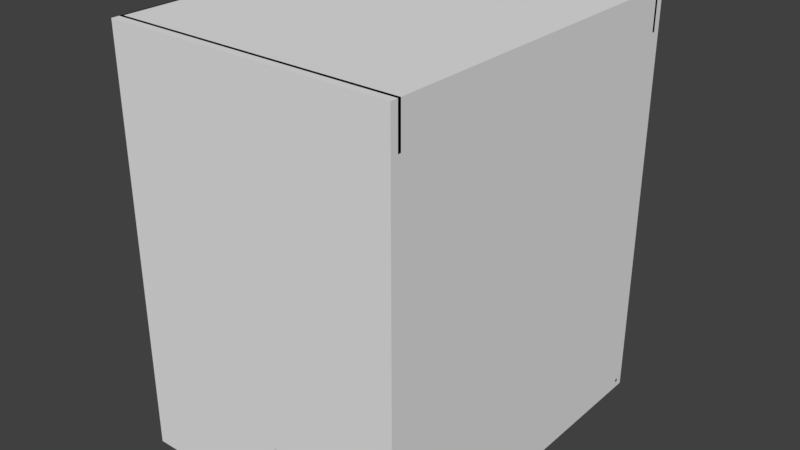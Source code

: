 # Source: Stanza_due.blend  (saved by Blender 2.79.0; exported with 4.5.12 LTS)
import bpy
from mathutils import Matrix  # noqa: F401  (used for matrix-valued properties, if any)

bpy.ops.wm.read_factory_settings(use_empty=True)
scene = bpy.context.scene
scene.name = 'Scene'

# ---- collections
col_collection_1 = bpy.data.collections.new('Collection 1'); scene.collection.children.link(col_collection_1)

# ---- world
world_world = bpy.data.worlds.new('World'); scene.world = world_world
world_world.color = (0.05088, 0.05088, 0.05088)
world_world.use_sun_shadow = False
world_world.sun_shadow_jitter_overblur = 0.0
world_world.cycles.sampling_method = 'MANUAL'

# ---- meshes
me_sphere = bpy.data.meshes.new('Sphere')
me_sphere.from_pydata([(0.0, 0.1951, 0.9808), (0.0, 0.3827, 0.9239), (0.0, 0.5556, 0.8315), (0.0, 0.7071, 0.7071), (0.0, 0.8315, 0.5556), (0.0, 0.9239, 0.3827), (0.0, 0.9808, 0.1951), (0.0, 1.0, 7.55e-08), (0.0, 0.9808, -0.1951), (0.0, 0.5556, -0.8315), (0.03806, 0.1913, 0.9808), (0.07466, 0.3753, 0.9239), (0.1084, 0.5449, 0.8315), (0.1379, 0.6935, 0.7071), (0.1622, 0.8155, 0.5556), (0.1802, 0.9061, 0.3827), (0.1913, 0.9619, 0.1951), (0.1951, 0.9808, 7.55e-08), (0.1913, 0.9619, -0.1951), (0.1802, 0.9061, -0.3827), (0.1622, 0.8155, -0.5556), (0.1379, 0.6935, -0.7071), (0.1084, 0.5449, -0.8315), (0.07466, 0.3753, -0.9239), (0.03806, 0.1913, -0.9808), (0.07466, 0.1802, 0.9808), (0.1464, 0.3536, 0.9239), (0.2126, 0.5133, 0.8315), (0.2706, 0.6533, 0.7071), (0.3182, 0.7682, 0.5556), (0.3536, 0.8536, 0.3827), (0.3753, 0.9061, 0.1951), (0.3827, 0.9239, 7.55e-08), (0.3753, 0.9061, -0.1951), (0.3536, 0.8536, -0.3827), (0.3182, 0.7682, -0.5556), (0.2706, 0.6533, -0.7071), (0.2126, 0.5133, -0.8315), (0.1464, 0.3536, -0.9239), (0.07466, 0.1802, -0.9808), (0.1084, 0.1622, 0.9808), (0.2126, 0.3182, 0.9239), (0.3087, 0.4619, 0.8315), (0.3928, 0.5879, 0.7071), (0.4619, 0.6913, 0.5556), (0.5133, 0.7682, 0.3827), (0.5449, 0.8155, 0.1951), (0.5556, 0.8315, 7.55e-08), (0.5449, 0.8155, -0.1951), (0.5133, 0.7682, -0.3827), (0.4619, 0.6913, -0.5556), (0.3928, 0.5879, -0.7071), (0.3087, 0.4619, -0.8315), (0.2126, 0.3182, -0.9239), (0.1084, 0.1622, -0.9808), (0.1379, 0.1379, 0.9808), (0.2706, 0.2706, 0.9239), (0.3928, 0.3928, 0.8315), (0.5, 0.5, 0.7071), (0.5879, 0.5879, 0.5556), (0.6533, 0.6533, 0.3827), (0.6935, 0.6935, 0.1951), (0.7071, 0.7071, 7.55e-08), (0.6935, 0.6935, -0.1951), (0.6533, 0.6533, -0.3827), (0.5879, 0.5879, -0.5556), (0.5, 0.5, -0.7071), (0.3928, 0.3928, -0.8315), (0.2706, 0.2706, -0.9239), (0.1379, 0.1379, -0.9808), (0.1622, 0.1084, 0.9808), (0.3182, 0.2126, 0.9239), (0.4619, 0.3087, 0.8315), (0.5879, 0.3928, 0.7071), (0.6913, 0.4619, 0.5556), (0.7682, 0.5133, 0.3827), (0.8155, 0.5449, 0.1951), (0.8315, 0.5556, 7.55e-08), (0.8155, 0.5449, -0.1951), (0.7682, 0.5133, -0.3827), (0.6913, 0.4619, -0.5556), (0.5879, 0.3928, -0.7071), (0.4619, 0.3087, -0.8315), (0.3182, 0.2126, -0.9239), (0.1622, 0.1084, -0.9808), (0.1802, 0.07466, 0.9808), (0.3536, 0.1464, 0.9239), (0.5133, 0.2126, 0.8315), (0.6533, 0.2706, 0.7071), (0.7682, 0.3182, 0.5556), (0.8536, 0.3536, 0.3827), (0.9061, 0.3753, 0.1951), (0.9239, 0.3827, 7.55e-08), (0.9061, 0.3753, -0.1951), (0.8536, 0.3536, -0.3827), (0.7682, 0.3182, -0.5556), (0.6533, 0.2706, -0.7071), (0.5133, 0.2126, -0.8315), (0.3536, 0.1464, -0.9239), (0.1802, 0.07466, -0.9808), (0.1913, 0.03806, 0.9808), (0.3753, 0.07466, 0.9239), (0.5449, 0.1084, 0.8315), (0.6935, 0.1379, 0.7071), (0.8155, 0.1622, 0.5556), (0.9061, 0.1802, 0.3827), (0.9619, 0.1913, 0.1951), (0.9808, 0.1951, 7.55e-08), (0.9619, 0.1913, -0.1951), (0.9061, 0.1802, -0.3827), (0.8155, 0.1622, -0.5556), (0.6935, 0.1379, -0.7071), (0.5449, 0.1084, -0.8315), (0.3753, 0.07466, -0.9239), (0.1913, 0.03806, -0.9808), (0.1951, -3.266e-07, 0.9808), (0.3827, -3.192e-07, 0.9239), (0.5556, -3.117e-07, 0.8315), (0.7071, -3.192e-07, 0.7071), (0.8315, -3.341e-07, 0.5556), (0.9239, -2.745e-07, 0.3827), (0.9808, -3.937e-07, 0.1951), (1.0, -3.788e-07, 7.55e-08), (0.9808, -3.937e-07, -0.1951), (0.9239, -2.298e-07, -0.3827), (0.8315, -3.341e-07, -0.5556), (0.7071, -3.192e-07, -0.7071), (0.5556, -3.415e-07, -0.8315), (0.3827, -3.043e-07, -0.9239), (0.1951, -3.08e-07, -0.9808), (0.1913, -0.03806, 0.9808), (0.3753, -0.07466, 0.9239), (0.5449, -0.1084, 0.8315), (0.6935, -0.138, 0.7071), (0.8155, -0.1622, 0.5556), (0.9061, -0.1802, 0.3827), (0.9619, -0.1913, 0.1951), (0.9808, -0.1951, 7.55e-08), (0.9619, -0.1913, -0.1951), (0.9061, -0.1802, -0.3827), (0.8155, -0.1622, -0.5556), (0.6935, -0.138, -0.7071), (0.5449, -0.1084, -0.8315), (0.3753, -0.07466, -0.9239), (0.1913, -0.03806, -0.9808), (0.1802, -0.07466, 0.9808), (0.3536, -0.1464, 0.9239), (0.5133, -0.2126, 0.8315), (0.6533, -0.2706, 0.7071), (0.7682, -0.3182, 0.5556), (0.8536, -0.3536, 0.3827), (0.9061, -0.3753, 0.1951), (0.9239, -0.3827, 7.55e-08), (0.9061, -0.3753, -0.1951), (0.8536, -0.3536, -0.3827), (0.7682, -0.3182, -0.5556), (0.6533, -0.2706, -0.7071), (0.5133, -0.2126, -0.8315), (0.3536, -0.1464, -0.9239), (0.1802, -0.07466, -0.9808), (0.1622, -0.1084, 0.9808), (0.3182, -0.2126, 0.9239), (0.4619, -0.3087, 0.8315), (0.5879, -0.3928, 0.7071), (0.6913, -0.4619, 0.5556), (0.7682, -0.5133, 0.3827), (0.8155, -0.5449, 0.1951), (0.8315, -0.5556, 7.55e-08), (0.8155, -0.5449, -0.1951), (0.7682, -0.5133, -0.3827), (0.6913, -0.4619, -0.5556), (0.5879, -0.3928, -0.7071), (0.4619, -0.3087, -0.8315), (0.3182, -0.2126, -0.9239), (0.1622, -0.1084, -0.9808), (0.1379, -0.138, 0.9808), (0.2706, -0.2706, 0.9239), (0.3928, -0.3928, 0.8315), (0.5, -0.5, 0.7071), (0.5879, -0.5879, 0.5556), (0.6533, -0.6533, 0.3827), (0.6935, -0.6935, 0.1951), (0.7071, -0.7071, 7.55e-08), (0.6935, -0.6935, -0.1951), (0.6533, -0.6533, -0.3827), (0.5879, -0.5879, -0.5556), (0.5, -0.5, -0.7071), (0.3928, -0.3928, -0.8315), (0.2706, -0.2706, -0.9239), (0.1379, -0.138, -0.9808), (0.1084, -0.1622, 0.9808), (0.2126, -0.3182, 0.9239), (0.3087, -0.4619, 0.8315), (0.3928, -0.5879, 0.7071), (0.4619, -0.6913, 0.5556), (0.5133, -0.7682, 0.3827), (0.5449, -0.8155, 0.1951), (0.5556, -0.8315, 7.55e-08), (0.5449, -0.8155, -0.1951), (0.5133, -0.7682, -0.3827), (0.4619, -0.6913, -0.5556), (0.3928, -0.5879, -0.7071), (0.3087, -0.4619, -0.8315), (0.2126, -0.3182, -0.9239), (0.1084, -0.1622, -0.9808), (0.0, -3.258e-07, -1.0), (0.07466, -0.1802, 0.9808), (0.1464, -0.3536, 0.9239), (0.2126, -0.5133, 0.8315), (0.2706, -0.6533, 0.7071), (0.3182, -0.7682, 0.5556), (0.3536, -0.8536, 0.3827), (0.3753, -0.9061, 0.1951), (0.3827, -0.9239, 7.55e-08), (0.3753, -0.9061, -0.1951), (0.3536, -0.8536, -0.3827), (0.3182, -0.7682, -0.5556), (0.2706, -0.6533, -0.7071), (0.2126, -0.5133, -0.8315), (0.1464, -0.3536, -0.9239), (0.07466, -0.1802, -0.9808), (0.03806, -0.1913, 0.9808), (0.07466, -0.3753, 0.9239), (0.1084, -0.5449, 0.8315), (0.1379, -0.6935, 0.7071), (0.1622, -0.8155, 0.5556), (0.1802, -0.9061, 0.3827), (0.1913, -0.9619, 0.1951), (0.1951, -0.9808, 7.55e-08), (0.1913, -0.9619, -0.1951), (0.1802, -0.9061, -0.3827), (0.1622, -0.8155, -0.5556), (0.1379, -0.6935, -0.7071), (0.1084, -0.5449, -0.8315), (0.07466, -0.3753, -0.9239), (0.03806, -0.1913, -0.9808), (-7.212e-09, -0.1951, 0.9808), (4.122e-08, -0.3827, 0.9239), (2.632e-08, -0.5556, 0.8315), (-2.584e-08, -0.7071, 0.7071), (-8.544e-08, -0.8315, 0.5556), (6.357e-08, -0.9239, 0.3827), (-8.544e-08, -0.9808, 0.1951), (-1.003e-07, -1.0, 7.55e-08), (-8.544e-08, -0.9808, -0.1951), (6.357e-08, -0.9239, -0.3827), (-8.544e-08, -0.8315, -0.5556), (-2.584e-08, -0.7071, -0.7071), (-1.094e-08, -0.5556, -0.8315), (3.964e-09, -0.3827, -0.9239), (3.964e-09, -0.1951, -0.9808), (-0.03806, -0.1913, 0.9808), (-0.07466, -0.3753, 0.9239), (-0.1084, -0.5449, 0.8315), (-0.1379, -0.6935, 0.7071), (-0.1622, -0.8155, 0.5556), (-0.1802, -0.9061, 0.3827), (-0.1913, -0.9619, 0.1951), (-0.1951, -0.9808, 7.55e-08), (-0.1913, -0.9619, -0.1951), (-0.1802, -0.9061, -0.3827), (-0.1622, -0.8155, -0.5556), (-0.1379, -0.6935, -0.7071), (-0.1084, -0.5449, -0.8315), (-0.07466, -0.3753, -0.9239), (-0.03806, -0.1913, -0.9808), (-0.07466, -0.1802, 0.9808), (-0.1464, -0.3536, 0.9239), (-0.2126, -0.5133, 0.8315), (-0.2706, -0.6533, 0.7071), (-0.3182, -0.7682, 0.5556), (-0.3536, -0.8536, 0.3827), (-0.3753, -0.9061, 0.1951), (-0.3827, -0.9239, 7.55e-08), (-0.3753, -0.9061, -0.1951), (-0.3536, -0.8536, -0.3827), (-0.3182, -0.7682, -0.5556), (-0.2706, -0.6533, -0.7071), (-0.2126, -0.5133, -0.8315), (-0.1464, -0.3536, -0.9239), (-0.07466, -0.1802, -0.9808), (-0.1084, -0.1622, 0.9808), (-0.2126, -0.3182, 0.9239), (-0.3087, -0.4619, 0.8315), (-0.3928, -0.5879, 0.7071), (-0.4619, -0.6913, 0.5556), (-0.5133, -0.7682, 0.3827), (-0.5449, -0.8155, 0.1951), (-0.5556, -0.8315, 7.55e-08), (-0.5449, -0.8155, -0.1951), (-0.5133, -0.7682, -0.3827), (-0.4619, -0.6913, -0.5556), (-0.3928, -0.5879, -0.7071), (-0.3087, -0.4619, -0.8315), (-0.2126, -0.3182, -0.9239), (-0.1084, -0.1622, -0.9808), (-2.304e-07, -5.562e-07, 1.0), (-0.1379, -0.138, 0.9808), (-0.2706, -0.2706, 0.9239), (-0.3928, -0.3928, 0.8315), (-0.5, -0.5, 0.7071), (-0.5879, -0.5879, 0.5556), (-0.6533, -0.6533, 0.3827), (-0.6935, -0.6935, 0.1951), (-0.7071, -0.7071, 7.55e-08), (-0.6935, -0.6935, -0.1951), (-0.6533, -0.6533, -0.3827), (-0.5879, -0.5879, -0.5556), (-0.5, -0.5, -0.7071), (-0.3928, -0.3928, -0.8315), (-0.2706, -0.2706, -0.9239), (-0.1379, -0.1379, -0.9808), (-0.1622, -0.1084, 0.9808), (-0.3182, -0.2126, 0.9239), (-0.4619, -0.3087, 0.8315), (-0.5879, -0.3928, 0.7071), (-0.6913, -0.4619, 0.5556), (-0.7682, -0.5133, 0.3827), (-0.8155, -0.5449, 0.1951), (-0.8315, -0.5556, 7.55e-08), (-0.8155, -0.5449, -0.1951), (-0.7682, -0.5133, -0.3827), (-0.6913, -0.4619, -0.5556), (-0.5879, -0.3928, -0.7071), (-0.4619, -0.3087, -0.8315), (-0.3182, -0.2126, -0.9239), (-0.1622, -0.1084, -0.9808), (-0.1802, -0.07466, 0.9808), (-0.3536, -0.1464, 0.9239), (-0.5133, -0.2126, 0.8315), (-0.6533, -0.2706, 0.7071), (-0.7682, -0.3182, 0.5556), (-0.8536, -0.3536, 0.3827), (-0.9061, -0.3753, 0.1951), (-0.9239, -0.3827, 7.55e-08), (-0.9061, -0.3753, -0.1951), (-0.8536, -0.3536, -0.3827), (-0.7682, -0.3182, -0.5556), (-0.6533, -0.2706, -0.7071), (-0.5133, -0.2126, -0.8315), (-0.3536, -0.1464, -0.9239), (-0.1802, -0.07466, -0.9808), (-0.1913, -0.03806, 0.9808), (-0.3753, -0.07466, 0.9239), (-0.5449, -0.1084, 0.8315), (-0.6935, -0.1379, 0.7071), (-0.8155, -0.1622, 0.5556), (-0.9061, -0.1802, 0.3827), (-0.9619, -0.1913, 0.1951), (-0.9808, -0.1951, 7.55e-08), (-0.9619, -0.1913, -0.1951), (-0.9061, -0.1802, -0.3827), (-0.8155, -0.1622, -0.5556), (-0.6935, -0.1379, -0.7071), (-0.5449, -0.1084, -0.8315), (-0.3753, -0.07466, -0.9239), (-0.1913, -0.03806, -0.9808), (-0.1951, -3.117e-07, 0.9808), (-0.3827, -2.819e-07, 0.9239), (-0.5556, -2.819e-07, 0.8315), (-0.7071, -1.851e-07, 0.7071), (-0.8315, -1.404e-07, 0.5556), (-0.9239, -3.192e-07, 0.3827), (-0.9808, -9.567e-08, 0.1951), (-1.0, -1.404e-07, 7.55e-08), (-0.9808, -9.567e-08, -0.1951), (-0.9239, -3.192e-07, -0.3827), (-0.8315, -1.404e-07, -0.5556), (-0.7071, -1.851e-07, -0.7071), (-0.5556, -2.596e-07, -0.8315), (-0.3827, -2.521e-07, -0.9239), (-0.1951, -3.155e-07, -0.9808), (-0.1913, 0.03806, 0.9808), (-0.3753, 0.07466, 0.9239), (-0.5449, 0.1084, 0.8315), (-0.6935, 0.1379, 0.7071), (-0.8155, 0.1622, 0.5556), (-0.9061, 0.1802, 0.3827), (-0.9619, 0.1913, 0.1951), (-0.9808, 0.1951, 7.55e-08), (-0.9619, 0.1913, -0.1951), (-0.9061, 0.1802, -0.3827), (-0.8155, 0.1622, -0.5556), (-0.6935, 0.1379, -0.7071), (-0.5449, 0.1084, -0.8315), (-0.3753, 0.07466, -0.9239), (-0.1913, 0.03806, -0.9808), (-0.1802, 0.07466, 0.9808), (-0.3536, 0.1464, 0.9239), (-0.5133, 0.2126, 0.8315), (-0.6533, 0.2706, 0.7071), (-0.7682, 0.3182, 0.5556), (-0.8536, 0.3536, 0.3827), (-0.9061, 0.3753, 0.1951), (-0.9239, 0.3827, 7.55e-08), (-0.9061, 0.3753, -0.1951), (-0.8536, 0.3536, -0.3827), (-0.7682, 0.3182, -0.5556), (-0.6533, 0.2706, -0.7071), (-0.5133, 0.2126, -0.8315), (-0.3536, 0.1464, -0.9239), (-0.1802, 0.07466, -0.9808), (-0.1622, 0.1084, 0.9808), (-0.3182, 0.2126, 0.9239), (-0.4619, 0.3087, 0.8315), (-0.5879, 0.3928, 0.7071), (-0.6913, 0.4619, 0.5556), (-0.7682, 0.5133, 0.3827), (-0.8155, 0.5449, 0.1951), (-0.8315, 0.5556, 7.55e-08), (-0.8155, 0.5449, -0.1951), (-0.7682, 0.5133, -0.3827), (-0.6913, 0.4619, -0.5556), (-0.5879, 0.3928, -0.7071), (-0.4619, 0.3087, -0.8315), (-0.3182, 0.2126, -0.9239), (-0.1622, 0.1084, -0.9808), (-0.1379, 0.1379, 0.9808), (-0.2706, 0.2706, 0.9239), (-0.3928, 0.3928, 0.8315), (-0.5, 0.5, 0.7071), (-0.5879, 0.5879, 0.5556), (-0.6533, 0.6533, 0.3827), (-0.6935, 0.6935, 0.1951), (-0.7071, 0.7071, 7.55e-08), (-0.6935, 0.6935, -0.1951), (-0.6533, 0.6533, -0.3827), (-0.5879, 0.5879, -0.5556), (-0.5, 0.5, -0.7071), (-0.3928, 0.3928, -0.8315), (-0.2706, 0.2706, -0.9239), (-0.1379, 0.1379, -0.9808), (-0.1084, 0.1622, 0.9808), (-0.2126, 0.3182, 0.9239), (-0.3087, 0.4619, 0.8315), (-0.3928, 0.5879, 0.7071), (-0.4619, 0.6913, 0.5556), (-0.5133, 0.7682, 0.3827), (-0.5449, 0.8155, 0.1951), (-0.5556, 0.8315, 7.55e-08), (-0.5449, 0.8155, -0.1951), (-0.5133, 0.7682, -0.3827), (-0.4619, 0.6913, -0.5556), (-0.3928, 0.5879, -0.7071), (-0.3087, 0.4619, -0.8315), (-0.2126, 0.3182, -0.9239), (-0.1084, 0.1622, -0.9808), (-0.07466, 0.1802, 0.9808), (-0.1464, 0.3536, 0.9239), (-0.2126, 0.5133, 0.8315), (-0.2706, 0.6533, 0.7071), (-0.3182, 0.7682, 0.5556), (-0.3536, 0.8536, 0.3827), (-0.3753, 0.9061, 0.1951), (-0.3827, 0.9239, 7.55e-08), (-0.3753, 0.9061, -0.1951), (-0.3536, 0.8536, -0.3827), (-0.3182, 0.7682, -0.5556), (-0.2706, 0.6533, -0.7071), (-0.2126, 0.5133, -0.8315), (-0.1464, 0.3536, -0.9239), (-0.07466, 0.1802, -0.9808), (-0.03806, 0.1913, 0.9808), (-0.07466, 0.3753, 0.9239), (-0.1084, 0.5449, 0.8315), (-0.1379, 0.6935, 0.7071), (-0.1622, 0.8155, 0.5556), (-0.1802, 0.9061, 0.3827), (-0.1913, 0.9619, 0.1951), (-0.1951, 0.9808, 7.55e-08), (-0.1913, 0.9619, -0.1951), (-0.1802, 0.9061, -0.3827), (-0.1622, 0.8155, -0.5556), (-0.1379, 0.6935, -0.7071), (-0.1084, 0.5449, -0.8315), (-0.07466, 0.3753, -0.9239), (-0.03806, 0.1913, -0.9808), (6.357e-08, 0.9239, -0.3827), (2.722e-07, 0.8315, -0.5556), (1.53e-07, 0.7071, -0.7071), (7.847e-08, 0.3827, -0.9239), (1.514e-08, 0.1951, -0.9808)], [], [(1, 0, 10, 11), (477, 8, 18, 19), (2, 1, 11, 12), (478, 477, 19, 20), (3, 2, 12, 13), (479, 478, 20, 21), (4, 3, 13, 14), (9, 479, 21, 22), (5, 4, 14, 15), (480, 9, 22, 23), (6, 5, 15, 16), (481, 480, 23, 24), (7, 6, 16, 17), (0, 296, 10), (205, 481, 24), (8, 7, 17, 18), (17, 16, 31, 32), (10, 296, 25), (205, 24, 39), (18, 17, 32, 33), (11, 10, 25, 26), (19, 18, 33, 34), (12, 11, 26, 27), (20, 19, 34, 35), (13, 12, 27, 28), (21, 20, 35, 36), (14, 13, 28, 29), (22, 21, 36, 37), (15, 14, 29, 30), (23, 22, 37, 38), (16, 15, 30, 31), (24, 23, 38, 39), (36, 35, 50, 51), (29, 28, 43, 44), (37, 36, 51, 52), (30, 29, 44, 45), (38, 37, 52, 53), (31, 30, 45, 46), (39, 38, 53, 54), (32, 31, 46, 47), (25, 296, 40), (205, 39, 54), (33, 32, 47, 48), (26, 25, 40, 41), (34, 33, 48, 49), (27, 26, 41, 42), (35, 34, 49, 50), (28, 27, 42, 43), (205, 54, 69), (48, 47, 62, 63), (41, 40, 55, 56), (49, 48, 63, 64), (42, 41, 56, 57), (50, 49, 64, 65), (43, 42, 57, 58), (51, 50, 65, 66), (44, 43, 58, 59), (52, 51, 66, 67), (45, 44, 59, 60), (53, 52, 67, 68), (46, 45, 60, 61), (54, 53, 68, 69), (47, 46, 61, 62), (40, 296, 55), (67, 66, 81, 82), (60, 59, 74, 75), (68, 67, 82, 83), (61, 60, 75, 76), (69, 68, 83, 84), (62, 61, 76, 77), (55, 296, 70), (205, 69, 84), (63, 62, 77, 78), (56, 55, 70, 71), (64, 63, 78, 79), (57, 56, 71, 72), (65, 64, 79, 80), (58, 57, 72, 73), (66, 65, 80, 81), (59, 58, 73, 74), (71, 70, 85, 86), (79, 78, 93, 94), (72, 71, 86, 87), (80, 79, 94, 95), (73, 72, 87, 88), (81, 80, 95, 96), (74, 73, 88, 89), (82, 81, 96, 97), (75, 74, 89, 90), (83, 82, 97, 98), (76, 75, 90, 91), (84, 83, 98, 99), (77, 76, 91, 92), (70, 296, 85), (205, 84, 99), (78, 77, 92, 93), (90, 89, 104, 105), (98, 97, 112, 113), (91, 90, 105, 106), (99, 98, 113, 114), (92, 91, 106, 107), (85, 296, 100), (205, 99, 114), (93, 92, 107, 108), (86, 85, 100, 101), (94, 93, 108, 109), (87, 86, 101, 102), (95, 94, 109, 110), (88, 87, 102, 103), (96, 95, 110, 111), (89, 88, 103, 104), (97, 96, 111, 112), (109, 108, 123, 124), (102, 101, 116, 117), (110, 109, 124, 125), (103, 102, 117, 118), (111, 110, 125, 126), (104, 103, 118, 119), (112, 111, 126, 127), (105, 104, 119, 120), (113, 112, 127, 128), (106, 105, 120, 121), (114, 113, 128, 129), (107, 106, 121, 122), (100, 296, 115), (205, 114, 129), (108, 107, 122, 123), (101, 100, 115, 116), (128, 127, 142, 143), (121, 120, 135, 136), (129, 128, 143, 144), (122, 121, 136, 137), (115, 296, 130), (205, 129, 144), (123, 122, 137, 138), (116, 115, 130, 131), (124, 123, 138, 139), (117, 116, 131, 132), (125, 124, 139, 140), (118, 117, 132, 133), (126, 125, 140, 141), (119, 118, 133, 134), (127, 126, 141, 142), (120, 119, 134, 135), (132, 131, 146, 147), (140, 139, 154, 155), (133, 132, 147, 148), (141, 140, 155, 156), (134, 133, 148, 149), (142, 141, 156, 157), (135, 134, 149, 150), (143, 142, 157, 158), (136, 135, 150, 151), (144, 143, 158, 159), (137, 136, 151, 152), (130, 296, 145), (205, 144, 159), (138, 137, 152, 153), (131, 130, 145, 146), (139, 138, 153, 154), (151, 150, 165, 166), (159, 158, 173, 174), (152, 151, 166, 167), (145, 296, 160), (205, 159, 174), (153, 152, 167, 168), (146, 145, 160, 161), (154, 153, 168, 169), (147, 146, 161, 162), (155, 154, 169, 170), (148, 147, 162, 163), (156, 155, 170, 171), (149, 148, 163, 164), (157, 156, 171, 172), (150, 149, 164, 165), (158, 157, 172, 173), (170, 169, 184, 185), (163, 162, 177, 178), (171, 170, 185, 186), (164, 163, 178, 179), (172, 171, 186, 187), (165, 164, 179, 180), (173, 172, 187, 188), (166, 165, 180, 181), (174, 173, 188, 189), (167, 166, 181, 182), (160, 296, 175), (205, 174, 189), (168, 167, 182, 183), (161, 160, 175, 176), (169, 168, 183, 184), (162, 161, 176, 177), (189, 188, 203, 204), (182, 181, 196, 197), (175, 296, 190), (205, 189, 204), (183, 182, 197, 198), (176, 175, 190, 191), (184, 183, 198, 199), (177, 176, 191, 192), (185, 184, 199, 200), (178, 177, 192, 193), (186, 185, 200, 201), (179, 178, 193, 194), (187, 186, 201, 202), (180, 179, 194, 195), (188, 187, 202, 203), (181, 180, 195, 196), (201, 200, 216, 217), (194, 193, 209, 210), (202, 201, 217, 218), (195, 194, 210, 211), (203, 202, 218, 219), (196, 195, 211, 212), (204, 203, 219, 220), (197, 196, 212, 213), (190, 296, 206), (205, 204, 220), (198, 197, 213, 214), (191, 190, 206, 207), (199, 198, 214, 215), (192, 191, 207, 208), (200, 199, 215, 216), (193, 192, 208, 209), (206, 296, 221), (205, 220, 235), (214, 213, 228, 229), (207, 206, 221, 222), (215, 214, 229, 230), (208, 207, 222, 223), (216, 215, 230, 231), (209, 208, 223, 224), (217, 216, 231, 232), (210, 209, 224, 225), (218, 217, 232, 233), (211, 210, 225, 226), (219, 218, 233, 234), (212, 211, 226, 227), (220, 219, 234, 235), (213, 212, 227, 228), (225, 224, 239, 240), (233, 232, 247, 248), (226, 225, 240, 241), (234, 233, 248, 249), (227, 226, 241, 242), (235, 234, 249, 250), (228, 227, 242, 243), (221, 296, 236), (205, 235, 250), (229, 228, 243, 244), (222, 221, 236, 237), (230, 229, 244, 245), (223, 222, 237, 238), (231, 230, 245, 246), (224, 223, 238, 239), (232, 231, 246, 247), (244, 243, 258, 259), (237, 236, 251, 252), (245, 244, 259, 260), (238, 237, 252, 253), (246, 245, 260, 261), (239, 238, 253, 254), (247, 246, 261, 262), (240, 239, 254, 255), (248, 247, 262, 263), (241, 240, 255, 256), (249, 248, 263, 264), (242, 241, 256, 257), (250, 249, 264, 265), (243, 242, 257, 258), (236, 296, 251), (205, 250, 265), (263, 262, 277, 278), (256, 255, 270, 271), (264, 263, 278, 279), (257, 256, 271, 272), (265, 264, 279, 280), (258, 257, 272, 273), (251, 296, 266), (205, 265, 280), (259, 258, 273, 274), (252, 251, 266, 267), (260, 259, 274, 275), (253, 252, 267, 268), (261, 260, 275, 276), (254, 253, 268, 269), (262, 261, 276, 277), (255, 254, 269, 270), (267, 266, 281, 282), (275, 274, 289, 290), (268, 267, 282, 283), (276, 275, 290, 291), (269, 268, 283, 284), (277, 276, 291, 292), (270, 269, 284, 285), (278, 277, 292, 293), (271, 270, 285, 286), (279, 278, 293, 294), (272, 271, 286, 287), (280, 279, 294, 295), (273, 272, 287, 288), (266, 296, 281), (205, 280, 295), (274, 273, 288, 289), (286, 285, 301, 302), (294, 293, 309, 310), (287, 286, 302, 303), (295, 294, 310, 311), (288, 287, 303, 304), (281, 296, 297), (205, 295, 311), (289, 288, 304, 305), (282, 281, 297, 298), (290, 289, 305, 306), (283, 282, 298, 299), (291, 290, 306, 307), (284, 283, 299, 300), (292, 291, 307, 308), (285, 284, 300, 301), (293, 292, 308, 309), (306, 305, 320, 321), (299, 298, 313, 314), (307, 306, 321, 322), (300, 299, 314, 315), (308, 307, 322, 323), (301, 300, 315, 316), (309, 308, 323, 324), (302, 301, 316, 317), (310, 309, 324, 325), (303, 302, 317, 318), (311, 310, 325, 326), (304, 303, 318, 319), (297, 296, 312), (205, 311, 326), (305, 304, 319, 320), (298, 297, 312, 313), (325, 324, 339, 340), (318, 317, 332, 333), (326, 325, 340, 341), (319, 318, 333, 334), (312, 296, 327), (205, 326, 341), (320, 319, 334, 335), (313, 312, 327, 328), (321, 320, 335, 336), (314, 313, 328, 329), (322, 321, 336, 337), (315, 314, 329, 330), (323, 322, 337, 338), (316, 315, 330, 331), (324, 323, 338, 339), (317, 316, 331, 332), (337, 336, 351, 352), (330, 329, 344, 345), (338, 337, 352, 353), (331, 330, 345, 346), (339, 338, 353, 354), (332, 331, 346, 347), (340, 339, 354, 355), (333, 332, 347, 348), (341, 340, 355, 356), (334, 333, 348, 349), (327, 296, 342), (205, 341, 356), (335, 334, 349, 350), (328, 327, 342, 343), (336, 335, 350, 351), (329, 328, 343, 344), (356, 355, 370, 371), (349, 348, 363, 364), (342, 296, 357), (205, 356, 371), (350, 349, 364, 365), (343, 342, 357, 358), (351, 350, 365, 366), (344, 343, 358, 359), (352, 351, 366, 367), (345, 344, 359, 360), (353, 352, 367, 368), (346, 345, 360, 361), (354, 353, 368, 369), (347, 346, 361, 362), (355, 354, 369, 370), (348, 347, 362, 363), (360, 359, 374, 375), (368, 367, 382, 383), (361, 360, 375, 376), (369, 368, 383, 384), (362, 361, 376, 377), (370, 369, 384, 385), (363, 362, 377, 378), (371, 370, 385, 386), (364, 363, 378, 379), (357, 296, 372), (205, 371, 386), (365, 364, 379, 380), (358, 357, 372, 373), (366, 365, 380, 381), (359, 358, 373, 374), (367, 366, 381, 382), (379, 378, 393, 394), (372, 296, 387), (205, 386, 401), (380, 379, 394, 395), (373, 372, 387, 388), (381, 380, 395, 396), (374, 373, 388, 389), (382, 381, 396, 397), (375, 374, 389, 390), (383, 382, 397, 398), (376, 375, 390, 391), (384, 383, 398, 399), (377, 376, 391, 392), (385, 384, 399, 400), (378, 377, 392, 393), (386, 385, 400, 401), (398, 397, 412, 413), (391, 390, 405, 406), (399, 398, 413, 414), (392, 391, 406, 407), (400, 399, 414, 415), (393, 392, 407, 408), (401, 400, 415, 416), (394, 393, 408, 409), (387, 296, 402), (205, 401, 416), (395, 394, 409, 410), (388, 387, 402, 403), (396, 395, 410, 411), (389, 388, 403, 404), (397, 396, 411, 412), (390, 389, 404, 405), (402, 296, 417), (205, 416, 431), (410, 409, 424, 425), (403, 402, 417, 418), (411, 410, 425, 426), (404, 403, 418, 419), (412, 411, 426, 427), (405, 404, 419, 420), (413, 412, 427, 428), (406, 405, 420, 421), (414, 413, 428, 429), (407, 406, 421, 422), (415, 414, 429, 430), (408, 407, 422, 423), (416, 415, 430, 431), (409, 408, 423, 424), (421, 420, 435, 436), (429, 428, 443, 444), (422, 421, 436, 437), (430, 429, 444, 445), (423, 422, 437, 438), (431, 430, 445, 446), (424, 423, 438, 439), (417, 296, 432), (205, 431, 446), (425, 424, 439, 440), (418, 417, 432, 433), (426, 425, 440, 441), (419, 418, 433, 434), (427, 426, 441, 442), (420, 419, 434, 435), (428, 427, 442, 443), (440, 439, 454, 455), (433, 432, 447, 448), (441, 440, 455, 456), (434, 433, 448, 449), (442, 441, 456, 457), (435, 434, 449, 450), (443, 442, 457, 458), (436, 435, 450, 451), (444, 443, 458, 459), (437, 436, 451, 452), (445, 444, 459, 460), (438, 437, 452, 453), (446, 445, 460, 461), (439, 438, 453, 454), (432, 296, 447), (205, 446, 461), (459, 458, 473, 474), (452, 451, 466, 467), (460, 459, 474, 475), (453, 452, 467, 468), (461, 460, 475, 476), (454, 453, 468, 469), (447, 296, 462), (205, 461, 476), (455, 454, 469, 470), (448, 447, 462, 463), (456, 455, 470, 471), (449, 448, 463, 464), (457, 456, 471, 472), (450, 449, 464, 465), (458, 457, 472, 473), (451, 450, 465, 466), (471, 470, 8, 477), (464, 463, 1, 2), (472, 471, 477, 478), (465, 464, 2, 3), (473, 472, 478, 479), (466, 465, 3, 4), (474, 473, 479, 9), (467, 466, 4, 5), (475, 474, 9, 480), (468, 467, 5, 6), (476, 475, 480, 481), (469, 468, 6, 7), (462, 296, 0), (205, 476, 481), (470, 469, 7, 8), (463, 462, 0, 1)])
me_sphere.use_remesh_preserve_volume = False
me_sphere.use_remesh_preserve_attributes = False
me_sphere.use_mirror_vertex_groups = False
me_sphere.update()
me_plane = bpy.data.meshes.new('Plane')
me_plane.from_pydata([(-6.829, -12.19, -0.16), (-10.83, -12.19, -0.16), (-6.829, -12.19, 5.84), (-10.83, -12.19, 5.84), (1.171, 19.81, -0.16), (-10.83, 19.81, -0.16), (-6.829, 19.81, -0.16), (-10.83, -12.89, 5.84), (-25.19, 19.81, -0.16), (1.171, -12.19, -0.16), (-10.83, -12.89, -0.16), (-6.829, -12.89, -0.16), (-25.19, 19.81, 36.8), (-25.19, -12.89, -0.16), (-25.19, -12.89, 36.8), (1.171, -12.89, -0.16), (1.171, -12.89, 36.8), (-25.19, -12.19, -0.16), (1.171, -12.89, -0.7425), (1.171, 19.81, -0.7425), (1.171, 20.5, -0.7425), (1.171, 20.5, 36.8), (-10.83, 20.5, 29.03), (1.171, 20.5, -0.16), (-25.19, -12.89, -0.7425), (-25.19, 19.81, -0.7425), (-25.19, 20.5, -0.7425), (-25.19, 20.5, -0.16), (1.171, 19.81, 36.8), (1.171, -12.19, 36.8), (-25.19, 19.81, 37.31), (-25.19, -12.89, 37.31), (1.171, -12.89, 37.31), (-25.19, -12.19, 37.31), (1.171, -12.19, 37.31), (1.171, 20.5, 37.31), (-25.19, 20.5, 37.31), (1.171, 19.81, 37.31), (-25.19, 20.5, 36.8), (-25.19, -12.19, 36.8), (-6.829, -12.89, 5.84), (-10.83, 20.5, -0.16), (-6.829, 20.5, 29.03), (-6.829, 20.5, -0.16), (-6.585, -12.19, -0.16), (-11.07, -12.19, -0.16), (-6.585, -12.19, 6.063), (-11.07, -12.19, 6.063), (-10.83, -12.0, 5.84), (-6.829, -12.0, 5.84), (-10.83, -12.0, -0.16), (-6.829, -12.0, -0.16), (-11.07, -12.0, 6.063), (-6.585, -12.0, 6.063), (-11.07, -12.0, -0.16), (-6.585, -12.0, -0.16), (-10.83, 19.6, 29.03), (-6.829, 19.6, 29.03), (-10.83, 19.6, -0.16), (-6.829, 19.6, -0.16), (-11.07, 19.6, 29.26), (-6.585, 19.6, 29.26), (-11.07, 19.6, -0.16), (-6.585, 19.6, -0.16), (-10.83, 19.81, 29.03), (-6.829, 19.81, 29.03), (-11.07, 19.81, 29.26), (-6.585, 19.81, 29.26), (-11.07, 19.81, -0.16), (-6.585, 19.81, -0.16), (-25.19, -12.19, 8.84), (-25.19, 19.81, 0.1313), (-25.19, -12.19, 0.1313), (-25.19, 19.81, -0.16), (-25.19, -12.19, -0.16), (-25.19, 19.81, 0.1313), (-25.19, -12.19, 0.1313), (-25.02, 19.81, -0.16), (-25.02, -12.19, -0.16), (-25.02, 19.81, 0.1313), (-25.02, -12.19, 0.1313), (-25.19, 19.81, 33.7), (-25.19, -12.19, 33.7), (-25.02, 19.81, 33.7), (-25.02, -12.19, 33.7), (-25.19, 19.81, 37.31), (-25.19, -12.19, 37.31), (-25.02, 19.81, 37.31), (-25.02, -12.19, 37.31), (-25.19, -11.92, 33.7), (-25.02, -11.92, 33.7), (-25.19, -11.92, 37.31), (-25.02, -11.92, 37.31), (1.171, -11.92, 33.7), (1.171, -12.19, 33.7), (1.171, -11.92, 37.31), (1.171, -12.19, 37.31), (1.171, 19.81, 33.7), (1.171, 19.53, 33.7), (1.171, 19.81, 37.31), (1.171, 19.53, 37.31), (-25.02, 19.81, 33.7), (-25.02, 19.53, 33.7), (-25.02, 19.81, 37.31), (-25.02, 19.53, 37.31), (-25.19, 19.81, 0.1313), (-25.19, 19.81, -0.16), (-25.19, 19.81, 0.1313), (-25.02, 19.81, -0.16), (-25.02, 19.81, 0.1313), (-25.19, 19.53, 0.1313), (-25.19, 19.53, -0.16), (-25.19, 19.53, 0.1313), (-25.02, 19.53, -0.16), (-25.02, 19.53, 0.1313), (-11.07, 19.81, 0.1313), (-11.07, 19.81, -0.16), (-11.07, 19.53, -0.16), (-11.07, 19.53, 0.1313), (-6.585, 19.81, 0.1313), (-6.585, 19.81, -0.16), (-6.585, 19.53, -0.16), (-6.585, 19.53, 0.1313), (1.171, 19.81, 0.1313), (1.171, 19.81, -0.16), (1.171, 19.53, -0.16), (1.171, 19.53, 0.1313), (-25.02, -12.19, 0.1313), (-25.02, -11.92, -0.16), (-25.02, -11.92, 0.1313), (-11.07, -12.19, 0.1313), (-11.07, -11.92, -0.16), (-11.07, -11.92, 0.1313), (-6.585, -12.19, 0.1313), (-6.585, -12.19, -0.16), (-6.585, -11.92, -0.16), (-6.585, -11.92, 0.1313), (1.171, -12.19, 0.1313), (1.171, -12.19, -0.16), (1.171, -11.92, -0.16), (1.171, -11.92, 0.1313), (-10.83, 20.5, 21.46), (-6.829, 20.5, 21.46), (-10.83, 19.81, 21.46), (-6.829, 19.81, 21.46), (-10.83, 20.5, -0.16), (-6.829, 20.5, -0.16), (-10.83, 19.81, -0.16), (-6.829, 19.81, -0.16), (-10.83, 19.81, 21.15), (-6.829, 19.81, 21.15), (-10.83, 16.7, 21.46), (-6.829, 16.7, 21.46), (-10.83, 16.7, 21.15), (-6.829, 16.7, 21.15)], [], [(3, 2, 40, 7), (9, 0, 2, 3, 1, 17, 70, 39, 29), (30, 12, 39, 33), (14, 16, 32, 31), (4, 6, 43, 41, 5, 8, 17, 1, 10, 11, 0, 9), (17, 8, 12, 39, 70), (29, 28, 4, 9), (10, 13, 17, 1), (28, 12, 8, 5, 64, 65, 6, 4), (14, 13, 10, 7, 40, 11, 15, 16), (38, 36, 35, 21), (15, 9, 29, 16), (13, 14, 39, 70, 17), (18, 19, 4, 9, 15), (32, 34, 33, 31), (4, 19, 25, 8), (18, 15, 13, 24), (30, 37, 28, 12), (28, 4, 19, 20, 23, 21), (28, 21, 38, 12), (14, 16, 29, 39), (38, 21, 23, 43, 42, 22, 41, 27), (18, 24, 25, 19), (20, 19, 25, 26), (23, 20, 26, 27), (12, 28, 29, 39), (11, 0, 9, 15), (30, 37, 35, 36), (34, 37, 30, 33), (34, 33, 39, 29), (33, 39, 14, 31), (32, 16, 29, 34), (37, 34, 29, 28), (2, 0, 11, 40), (37, 28, 21, 35), (36, 38, 12, 30), (1, 3, 7, 10), (64, 5, 41, 22), (65, 42, 43, 6), (64, 22, 42, 65), (3, 1, 50, 48), (45, 47, 52, 54), (44, 0, 51, 55), (51, 49, 53, 55), (48, 50, 54, 52), (48, 52, 53, 49), (1, 45, 54, 50), (3, 2, 49, 48), (46, 44, 55, 53), (0, 2, 49, 51), (46, 47, 52, 53), (59, 63, 61, 57), (56, 60, 62, 58), (56, 57, 61, 60), (6, 65, 67, 69), (64, 5, 68, 66), (64, 66, 67, 65), (59, 57, 65, 6), (57, 56, 64, 65), (58, 62, 68, 5), (61, 63, 69, 67), (60, 61, 67, 66), (56, 58, 5, 64), (63, 59, 6, 69), (62, 60, 66, 68), (71, 8, 73, 75), (74, 76, 80, 78), (17, 72, 76, 74), (8, 17, 74, 111, 106, 73), (105, 71, 75, 107), (113, 114, 80, 78), (107, 109, 79, 75), (75, 73, 77, 79), (111, 74, 78, 113), (89, 81, 83, 90), (91, 92, 87, 85), (82, 84, 88, 86), (89, 82, 86, 91), (83, 81, 85, 87), (90, 83, 87, 92), (92, 88, 96, 95), (81, 89, 91, 85), (86, 88, 92, 91), (82, 89, 90, 84), (94, 93, 95, 96), (90, 92, 95, 93), (84, 90, 93, 94), (88, 84, 94, 96), (98, 97, 99, 100), (102, 101, 103, 104), (97, 99, 103, 101), (99, 100, 104, 103), (100, 104, 102, 98), (98, 102, 101, 97), (73, 106, 108, 77), (112, 114, 109, 107), (77, 79, 109, 108), (110, 105, 107, 112), (72, 110, 112, 76), (76, 80, 114, 112), (106, 111, 113, 108), (114, 113, 117, 118), (116, 115, 118, 117), (109, 114, 118, 115), (108, 109, 115, 116), (113, 108, 116, 117), (120, 121, 122, 119), (124, 123, 126, 125), (119, 122, 126, 123), (120, 119, 123, 124), (122, 121, 125, 126), (121, 120, 124, 125), (129, 132, 131, 128), (127, 130, 132, 129), (134, 133, 136, 135), (138, 139, 140, 137), (133, 137, 140, 136), (134, 138, 137, 133), (136, 140, 139, 135), (135, 139, 138, 134), (143, 144, 142, 141), (147, 145, 146, 148), (142, 144, 148, 146), (141, 142, 146, 145), (143, 141, 145, 147), (144, 143, 147, 148), (149, 143, 151, 153), (151, 153, 154, 152), (144, 152, 154, 150), (143, 151, 152, 144), (150, 149, 153, 154)])
_uv = me_plane.uv_layers.new(name='UVMap')
_uv.uv.foreach_set('vector', [0.01028, 0.9852, 0.01028, 0.9839, 0.01049, 0.9839, 0.01049, 0.9852, 0.9514, 0.0, 0.9514, 0.09443, 0.8707, 0.09443, 0.8707, 0.1416, 0.9514, 0.1416, 0.9514, 0.3111, 0.8303, 0.3111, 0.7092, 0.3111, 0.7092, 3.518e-08, 0.02884, 0.9544, 0.02899, 0.9544, 0.02899, 0.9646, 0.02884, 0.9646, 0.02899, 0.9755, 0.02899, 0.9839, 0.02884, 0.9839, 0.02884, 0.9755, 0.3546, 0.3859, 0.247, 0.3859, 0.247, 0.3941, 0.1932, 0.3941, 0.1932, 0.3859, 0.0, 0.3859, 5.132e-08, 0.008186, 0.1932, 0.008186, 0.1932, 0.0, 0.247, 3.377e-08, 0.247, 0.008186, 0.3546, 0.008186, 0.2422, 0.3941, 0.2422, 0.7718, 1.026e-07, 0.7718, 0.0, 0.3941, 0.1211, 0.3941, 0.01856, 0.9853, 0.01856, 0.975, 0.02389, 0.975, 0.02389, 0.9853, 0.02827, 0.9835, 0.02827, 0.9881, 0.02807, 0.9881, 0.02807, 0.9835, 0.7092, 0.6223, 0.7092, 0.3111, 0.9514, 0.3111, 0.9514, 0.4806, 0.8707, 0.4806, 0.8707, 0.5278, 0.9514, 0.5278, 0.9514, 0.6223, 0.02899, 0.9755, 0.03432, 0.9755, 0.03432, 0.9801, 0.03254, 0.9801, 0.03254, 0.9814, 0.03432, 0.9814, 0.03432, 0.9839, 0.02899, 0.9839, 0.005587, 0.9839, 0.005436, 0.9839, 0.005436, 0.9755, 0.005587, 0.9755, 0.03432, 0.9648, 0.03432, 0.965, 0.02899, 0.965, 0.02899, 0.9648, 0.03432, 0.9648, 0.02899, 0.9648, 0.02899, 0.9646, 0.03165, 0.9646, 0.03432, 0.9646, 0.03449, 0.9648, 0.03449, 0.9753, 0.03432, 0.9753, 0.03432, 0.965, 0.03432, 0.9648, 0.01324, 0.9542, 0.01324, 0.9544, 0.005436, 0.9544, 0.005436, 0.9542, 0.01305, 0.9755, 0.01323, 0.9755, 0.01323, 0.9839, 0.01305, 0.9839, 0.02865, 0.9835, 0.02848, 0.9835, 0.02848, 0.975, 0.02865, 0.975, 0.03892, 0.9648, 0.03892, 0.9732, 0.03876, 0.9732, 0.03876, 0.9648, 0.02899, 0.9753, 0.03432, 0.9753, 0.03449, 0.9753, 0.03449, 0.9755, 0.03432, 0.9755, 0.02899, 0.9755, 0.02827, 0.975, 0.02848, 0.975, 0.02848, 0.9835, 0.02827, 0.9835, 0.02807, 0.9835, 0.02807, 0.975, 0.02827, 0.975, 0.02827, 0.9835, 0.005587, 0.9839, 0.005587, 0.9755, 0.01091, 0.9755, 0.01091, 0.978, 0.009139, 0.978, 0.009139, 0.9793, 0.01091, 0.9793, 0.01091, 0.9839, 0.01324, 0.9755, 0.005436, 0.9755, 0.005436, 0.965, 0.01324, 0.965, 0.01324, 0.9648, 0.01324, 0.965, 0.005436, 0.965, 0.005436, 0.9648, 0.02865, 0.975, 0.02882, 0.975, 0.02882, 0.9835, 0.02865, 0.9835, 0.3546, 0.0, 0.7092, 0.0, 0.7092, 0.3777, 0.3546, 0.3777, 0.02848, 0.986, 0.02827, 0.986, 0.02827, 0.9835, 0.02848, 0.9835, 0.005436, 0.9646, 0.01324, 0.9646, 0.01324, 0.9648, 0.005436, 0.9648, 0.01324, 0.9544, 0.01324, 0.9646, 0.005436, 0.9646, 0.005436, 0.9544, 0.03907, 0.9648, 0.03907, 0.9732, 0.03892, 0.9732, 0.03892, 0.9648, 0.02884, 0.9646, 0.02899, 0.9646, 0.02899, 0.9648, 0.02884, 0.9648, 0.02884, 0.9648, 0.02899, 0.9648, 0.02899, 0.965, 0.02884, 0.965, 0.02884, 0.9753, 0.02884, 0.965, 0.02899, 0.965, 0.02899, 0.9753, 0.343, 0.4649, 0.343, 0.3941, 0.3524, 0.3941, 0.3524, 0.4649, 0.02884, 0.9753, 0.02899, 0.9753, 0.02899, 0.9755, 0.02884, 0.9755, 0.02884, 0.9542, 0.02899, 0.9542, 0.02899, 0.9544, 0.02884, 0.9544, 0.9206, 0.6223, 0.9206, 0.6931, 0.9113, 0.6931, 0.9113, 0.6223, 0.9085, 0.6223, 0.9085, 0.6931, 0.8991, 0.6931, 0.8991, 0.6223, 0.9085, 0.7639, 0.8991, 0.7639, 0.8991, 0.6931, 0.9085, 0.6931, 0.4243, 0.8027, 0.415, 0.8027, 0.415, 0.7554, 0.4243, 0.7554, 0.9206, 0.6931, 0.9206, 0.6223, 0.9232, 0.6223, 0.9232, 0.6931, 0.03476, 0.9626, 0.03476, 0.9646, 0.03471, 0.9646, 0.03471, 0.9626, 0.02122, 0.9647, 0.02122, 0.9648, 0.02117, 0.9648, 0.02117, 0.9647, 0.3479, 0.7767, 0.3479, 0.7059, 0.3511, 0.7033, 0.3511, 0.7767, 0.294, 0.7059, 0.294, 0.7767, 0.2908, 0.7767, 0.2908, 0.7033, 0.294, 0.7059, 0.2908, 0.7033, 0.3511, 0.7033, 0.3479, 0.7059, 0.02122, 0.9646, 0.02122, 0.9647, 0.02117, 0.9647, 0.02117, 0.9646, 0.02933, 0.9839, 0.02933, 0.9852, 0.02928, 0.9852, 0.02928, 0.9839, 0.3456, 0.6296, 0.3456, 0.703, 0.343, 0.703, 0.343, 0.6296, 0.03454, 0.9732, 0.03454, 0.9752, 0.03449, 0.9752, 0.03449, 0.9732, 0.3482, 0.6296, 0.3482, 0.6825, 0.3456, 0.6825, 0.3456, 0.6296, 0.4117, 0.7554, 0.415, 0.7554, 0.415, 0.8289, 0.4117, 0.8263, 0.3579, 0.8263, 0.3546, 0.8289, 0.3546, 0.7554, 0.3579, 0.7554, 0.3579, 0.8263, 0.4117, 0.8263, 0.415, 0.8289, 0.3546, 0.8289, 0.008164, 0.9839, 0.008164, 0.9858, 0.008092, 0.9859, 0.008092, 0.9839, 0.009348, 0.9858, 0.009348, 0.9839, 0.00942, 0.9839, 0.00942, 0.9859, 0.009348, 0.9858, 0.00942, 0.9859, 0.008092, 0.9859, 0.008164, 0.9858, 0.9113, 0.6931, 0.9113, 0.7639, 0.9085, 0.7639, 0.9085, 0.6931, 0.4271, 0.7554, 0.4271, 0.8027, 0.4243, 0.8027, 0.4243, 0.7554, 0.02118, 0.9645, 0.02118, 0.9645, 0.02112, 0.9645, 0.02112, 0.9645, 0.03465, 0.9646, 0.03465, 0.9626, 0.03471, 0.9626, 0.03471, 0.9646, 0.02922, 0.9839, 0.02922, 0.9853, 0.02916, 0.9853, 0.02916, 0.9839, 0.9113, 0.6223, 0.9113, 0.6931, 0.9085, 0.6931, 0.9085, 0.6223, 0.02118, 0.9645, 0.02118, 0.9646, 0.02112, 0.9646, 0.02112, 0.9645, 0.03458, 0.9646, 0.03458, 0.9626, 0.03465, 0.9626, 0.03465, 0.9646, 0.005436, 0.9542, 0.005436, 0.9542, 0.005436, 0.9542, 0.005436, 0.9542, 0.02112, 0.9648, 0.02112, 0.9647, 0.02117, 0.9647, 0.02117, 0.9648, 0.005436, 0.9542, 0.005436, 0.9542, 0.005436, 0.9542, 0.005436, 0.9542, 0.02104, 0.9542, 0.02104, 0.9645, 0.02104, 0.9645, 0.02104, 0.9543, 0.02104, 0.9542, 0.02104, 0.9542, 0.005436, 0.9542, 0.005436, 0.9542, 0.005436, 0.9542, 0.005436, 0.9542, 0.9553, 0.6837, 0.9514, 0.6837, 0.9514, 0.3092, 0.9553, 0.3092, 0.02117, 0.9646, 0.02112, 0.9646, 0.02112, 0.9646, 0.02117, 0.9646, 0.02117, 0.9646, 0.02117, 0.9647, 0.02112, 0.9647, 0.02112, 0.9646, 0.03936, 0.9649, 0.03936, 0.975, 0.03931, 0.975, 0.03931, 0.9649, 0.7092, 0.3809, 0.7092, 0.7554, 0.707, 0.7554, 0.707, 0.3809, 0.02104, 0.975, 0.02099, 0.975, 0.02099, 0.9648, 0.02104, 0.9648, 0.03556, 0.9648, 0.03556, 0.9649, 0.03449, 0.9649, 0.03449, 0.9648, 0.01198, 0.9856, 0.01198, 0.9857, 0.01091, 0.9857, 0.01091, 0.9856, 0.02938, 0.9851, 0.02933, 0.9851, 0.02933, 0.9839, 0.02938, 0.9839, 0.2908, 0.3941, 0.2908, 0.7686, 0.2422, 0.7686, 0.2422, 0.3941, 0.02099, 0.975, 0.02099, 0.975, 0.01324, 0.975, 0.01324, 0.975, 0.01198, 0.9755, 0.01198, 0.9856, 0.01091, 0.9856, 0.01091, 0.9755, 0.02104, 0.975, 0.02099, 0.975, 0.02099, 0.975, 0.02104, 0.975, 0.7092, 0.3777, 0.7092, 0.3809, 0.707, 0.3809, 0.707, 0.3777, 0.029, 0.9851, 0.02892, 0.9851, 0.02892, 0.9839, 0.029, 0.9839, 0.3394, 0.7033, 0.2908, 0.7033, 0.2908, 0.3941, 0.3394, 0.3941, 0.707, 0.3777, 0.707, 0.3809, 0.3546, 0.3809, 0.3546, 0.3777, 0.03449, 0.9649, 0.03556, 0.9649, 0.03556, 0.9732, 0.03449, 0.9732, 0.02908, 0.9851, 0.029, 0.9851, 0.029, 0.9839, 0.02908, 0.9839, 0.02916, 0.9851, 0.02908, 0.9851, 0.02908, 0.9839, 0.02916, 0.9839, 0.0377, 0.9648, 0.03876, 0.9648, 0.03876, 0.9732, 0.0377, 0.9732, 0.03923, 0.9648, 0.03931, 0.9648, 0.03931, 0.9732, 0.03923, 0.9732, 1.0, 5.628e-09, 1.0, 0.3092, 0.9514, 0.3092, 0.9514, 0.0, 0.343, 0.3941, 0.343, 0.7033, 0.3394, 0.7033, 0.3394, 0.3941, 0.02117, 0.9647, 0.02117, 0.9647, 0.02112, 0.9647, 0.02112, 0.9647, 0.7092, 0.9968, 0.7115, 0.9968, 0.7115, 1.0, 0.7092, 1.0, 0.02112, 0.9647, 0.02112, 0.9646, 0.02112, 0.9646, 0.02112, 0.9647, 0.005436, 0.9542, 0.005436, 0.9542, 0.005436, 0.9542, 0.005436, 0.9542, 0.005436, 0.9542, 0.005436, 0.9542, 0.005436, 0.9542, 0.005436, 0.9542, 0.7092, 0.6223, 0.7115, 0.6223, 0.7115, 0.9968, 0.7092, 0.9968, 0.03936, 0.9648, 0.03936, 0.9649, 0.03931, 0.9649, 0.03931, 0.9648, 0.347, 0.6296, 0.343, 0.6296, 0.343, 0.4649, 0.347, 0.4649, 0.02104, 0.9646, 0.02104, 0.9645, 0.02112, 0.9645, 0.02112, 0.9646, 0.7115, 1.0, 0.7115, 0.9968, 0.8991, 0.9968, 0.8991, 1.0, 0.009768, 0.9884, 0.009682, 0.9884, 0.009682, 0.9839, 0.009768, 0.9839, 0.01002, 0.9884, 0.009935, 0.9884, 0.009935, 0.9839, 0.01002, 0.9839, 0.02112, 0.9648, 0.02104, 0.9648, 0.02104, 0.9647, 0.02112, 0.9647, 0.02104, 0.9647, 0.02104, 0.9646, 0.02112, 0.9646, 0.02112, 0.9647, 0.9228, 0.6931, 0.9265, 0.6931, 0.9265, 0.7847, 0.9228, 0.7847, 0.01066, 0.9864, 0.01057, 0.9864, 0.01057, 0.9839, 0.01066, 0.9839, 0.9152, 0.6931, 0.9191, 0.6931, 0.9191, 0.7847, 0.9152, 0.7847, 0.02892, 0.9864, 0.02884, 0.9864, 0.02884, 0.9839, 0.02892, 0.9839, 0.347, 0.6296, 0.347, 0.4649, 0.3509, 0.4649, 0.3509, 0.6296, 0.3545, 0.4649, 0.3545, 0.6296, 0.3509, 0.6296, 0.3509, 0.4649, 0.02104, 0.9645, 0.02104, 0.9644, 0.02112, 0.9644, 0.02112, 0.9645, 0.0212, 0.9645, 0.02112, 0.9645, 0.02112, 0.9644, 0.0212, 0.9644, 0.9228, 0.6931, 0.9228, 0.7847, 0.9191, 0.7847, 0.9191, 0.6931, 0.01075, 0.9839, 0.01075, 0.9864, 0.01066, 0.9864, 0.01066, 0.9839, 0.9113, 0.7847, 0.9113, 0.6931, 0.9152, 0.6931, 0.9152, 0.7847, 0.01313, 0.9864, 0.01313, 0.9839, 0.01321, 0.9839, 0.01321, 0.9864, 0.4243, 0.8027, 0.4243, 0.7554, 0.415, 0.7554, 0.415, 0.8027, 0.4243, 0.8027, 0.415, 0.8027, 0.415, 0.7554, 0.4243, 0.7554, 0.415, 0.7554, 0.4243, 0.7554, 0.4243, 0.7554, 0.415, 0.7554, 0.415, 0.8027, 0.415, 0.7554, 0.415, 0.7554, 0.415, 0.8027, 0.4243, 0.8027, 0.415, 0.8027, 0.415, 0.8027, 0.4243, 0.8027, 0.4243, 0.7554, 0.4243, 0.8027, 0.4243, 0.8027, 0.4243, 0.7554, 0.0, 0.0, 0.0, 0.0, 0.0, 0.0, 0.0, 0.0, 0.4243, 0.8027, 0.4243, 0.8027, 0.4243, 0.7554, 0.4243, 0.7554, 0.0, 0.0, 0.0, 0.0, 0.0, 0.0, 0.0, 0.0, 0.4243, 0.8027, 0.4243, 0.8027, 0.4243, 0.7554, 0.4243, 0.7554, 0.0, 0.0, 0.0, 0.0, 0.0, 0.0, 0.0, 0.0])
me_plane.use_remesh_preserve_volume = False
me_plane.use_remesh_preserve_attributes = False
me_plane.use_mirror_vertex_groups = False
me_plane.update()

# ---- objects
ob_sphere = bpy.data.objects.new('Sphere', me_sphere)
ob_plane = bpy.data.objects.new('Plane', me_plane)

# ---- transforms, parenting, visibility, modifiers, constraints
ob_sphere.location = (-5.092, -15.27, 2.914)
ob_sphere.scale = (0.8672, 0.8672, 1.598)
ob_sphere.lineart.crease_threshold = 0.0
ob_plane.location = (3.812, -4.514, 1.476)
ob_plane.lineart.crease_threshold = 0.0

# ---- collection membership
col_collection_1.objects.link(ob_sphere)
col_collection_1.objects.link(ob_plane)

# ---- scene / render settings (as saved in the file)
scene.frame_start = 1; scene.frame_end = 250; scene.frame_set(1)
scene.render.engine = 'BLENDER_EEVEE_NEXT'
scene.render.resolution_percentage = 50
scene.render.dither_intensity = 0.0
scene.cycles.use_denoising = False
scene.cycles.samples = 128
scene.cycles.sampling_pattern = 'TABULATED_SOBOL'
scene.cycles.use_adaptive_sampling = False
scene.cycles.use_light_tree = False
scene.cycles.blur_glossy = 0.0
scene.cycles.sample_clamp_indirect = 0.0
scene.view_settings.view_transform = 'Standard'
bpy.context.view_layer.update()

# ---- added for rendering (the .blend has no active camera and no usable light): camera, sun
cam_auto = bpy.data.cameras.new('AutoCamera')
cam_auto.lens = 50.0
cam_auto.sensor_width = 36.0
cam_auto.clip_end = 1000.0
ob_auto_camera = bpy.data.objects.new('AutoCamera', cam_auto)
scene.collection.objects.link(ob_auto_camera)
ob_auto_camera.location = (44.6116, -64.0764, 62.0068)
ob_auto_camera.rotation_euler = (1.09748, -7.21219e-08, 0.694738)
scene.camera = ob_auto_camera
light_auto_sun = bpy.data.lights.new('AutoSun', 'SUN')
light_auto_sun.energy = 3.0
light_auto_sun.angle = 0.0523599
ob_auto_sun = bpy.data.objects.new('AutoSun', light_auto_sun)
scene.collection.objects.link(ob_auto_sun)
ob_auto_sun.rotation_euler = (0.872665, 0.174533, 0.523599)
bpy.context.view_layer.update()
